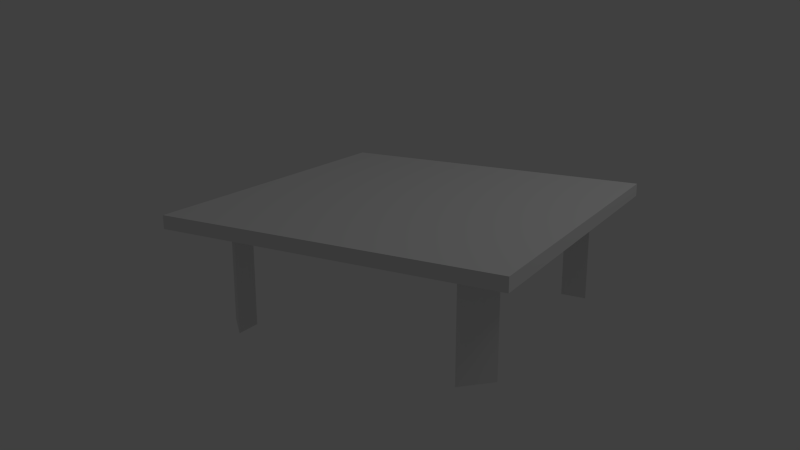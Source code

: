 # Source: coffeeTable.blend  (saved by Blender 2.64.0; exported with 4.5.12 LTS)
import bpy
from mathutils import Matrix  # noqa: F401  (used for matrix-valued properties, if any)

bpy.ops.wm.read_factory_settings(use_empty=True)
scene = bpy.context.scene
scene.name = 'Scene'

# ---- collections
col_collection_1 = bpy.data.collections.new('Collection 1'); scene.collection.children.link(col_collection_1)

# ---- materials (node trees are filled in below, after node groups)
mat_coffeetableglass = bpy.data.materials.new('coffeeTableGlass')
mat_coffeetableglass.alpha_threshold = 0.0
mat_coffeetableglass.use_transparent_shadow = False
mat_coffeetableglass.roughness = 0.5
mat_coffeetableglass.line_color = (0.0, 0.0, 0.0, 0.5)
mat_coffeetablelegs = bpy.data.materials.new('coffeeTableLegs')
mat_coffeetablelegs.alpha_threshold = 0.0
mat_coffeetablelegs.use_transparent_shadow = False
mat_coffeetablelegs.roughness = 0.5
mat_coffeetablelegs.line_color = (0.0, 0.0, 0.0, 1.0)

# ---- material node trees

# ---- world
world_world = bpy.data.worlds.new('World'); scene.world = world_world
world_world.color = (0.05088, 0.05088, 0.05088)
world_world.use_sun_shadow = False
world_world.sun_shadow_jitter_overblur = 0.0
world_world.cycles.sampling_method = 'MANUAL'
world_world.cycles.sample_map_resolution = 256

# ---- cameras
cam_camera = bpy.data.cameras.new('Camera')
cam_camera.clip_end = 100.0
cam_camera.lens = 35.0
cam_camera.sensor_width = 32.0
cam_camera.sensor_height = 18.0
cam_camera.ortho_scale = 7.314
cam_camera.dof.focus_distance = 0.0
cam_camera.dof.aperture_fstop = 128.0

# ---- lights
light_lamp = bpy.data.lights.new('Lamp', 'POINT')
light_lamp.transmission_factor = 0.0
light_lamp.cutoff_distance = 30.0
light_lamp.energy = 100.0
light_lamp.shadow_buffer_clip_start = 1.001
light_lamp.shadow_soft_size = 1.0
light_lamp.shadow_maximum_resolution = 0.006
light_lamp.use_absolute_resolution = True
light_lamp.cycles.use_multiple_importance_sampling = False

# ---- meshes
me_cube_002 = bpy.data.meshes.new('Cube.002')
me_cube_002.from_pydata([(-1.0, -1.0, -1.0), (-1.0, 1.0, -1.0), (1.0, 1.0, -1.0), (1.0, -1.0, -1.0), (-1.0, -1.0, 1.0), (-1.0, 1.0, 1.0), (1.0, 1.0, 1.0), (1.0, -1.0, 1.0)], [], [(4, 5, 1, 0), (5, 6, 2, 1), (6, 7, 3, 2), (7, 4, 0, 3), (0, 1, 2, 3), (7, 6, 5, 4)])
me_cube_002.materials.append(mat_coffeetableglass)
me_cube_002.use_remesh_preserve_volume = False
me_cube_002.use_remesh_preserve_attributes = False
me_cube_002.use_mirror_vertex_groups = False
me_cube_002.update()
me_cube_001 = bpy.data.meshes.new('Cube.001')
me_cube_001.from_pydata([(-0.6667, -0.3333, 0.05), (-0.6667, 0.6667, 0.05), (0.3333, 0.6667, 0.05), (-0.6667, -0.3333, 3.95), (-0.6667, 0.6667, 3.95), (0.3333, 0.6667, 3.95)], [], [(3, 4, 1, 0), (4, 5, 2, 1), (5, 3, 0, 2), (0, 1, 2), (3, 5, 4)])
me_cube_001.materials.append(mat_coffeetablelegs)
me_cube_001.use_remesh_preserve_volume = False
me_cube_001.use_remesh_preserve_attributes = False
me_cube_001.use_mirror_vertex_groups = False
me_cube_001.update()

# ---- objects
ob_cube_004 = bpy.data.objects.new('Cube.004', me_cube_002)
ob_cube_003 = bpy.data.objects.new('Cube.003', me_cube_001)
ob_cube_002 = bpy.data.objects.new('Cube.002', me_cube_001)
ob_cube_001 = bpy.data.objects.new('Cube.001', me_cube_001)
ob_cube = bpy.data.objects.new('Cube', me_cube_001)
ob_lamp = bpy.data.objects.new('Lamp', light_lamp)
ob_camera = bpy.data.objects.new('Camera', cam_camera)

# ---- transforms, parenting, visibility, modifiers, constraints
ob_cube_004.location = (0.0, 0.0, 0.84)
ob_cube_004.scale = (1.3, 1.3, 0.05)
ob_cube_004.lineart.crease_threshold = 0.0
ob_cube_003.location = (1.0, 1.0, 0.0)
ob_cube_003.rotation_euler = (0.0, 0.0, -4.712)
ob_cube_003.scale = (0.2, 0.2, 0.2)
ob_cube_003.lineart.crease_threshold = 0.0
ob_cube_002.location = (-1.0, 1.0, 0.0)
ob_cube_002.rotation_euler = (0.0, -0.0, -3.142)
ob_cube_002.scale = (0.2, 0.2, 0.2)
ob_cube_002.lineart.crease_threshold = 0.0
ob_cube_001.location = (-1.0, -1.0, 0.0)
ob_cube_001.rotation_euler = (0.0, -0.0, -1.571)
ob_cube_001.scale = (0.2, 0.2, 0.2)
ob_cube_001.lineart.crease_threshold = 0.0
ob_cube.location = (1.0, -1.0, 0.0)
ob_cube.scale = (0.2, 0.2, 0.2)
ob_cube.lineart.crease_threshold = 0.0
ob_lamp.location = (4.0, 1.0, 6.0)
ob_lamp.rotation_euler = (0.6503, 0.05522, 1.866)
ob_lamp.lock_rotations_4d = False
ob_lamp.empty_display_type = 'ARROWS'
ob_lamp.color = (0.0, 0.0, 0.0, 0.0)
ob_lamp.lineart.crease_threshold = 0.0
ob_camera.location = (3.057, -5.574, 2.488)
ob_camera.rotation_euler = (1.294, -1.031e-05, 0.5213)
ob_camera.lock_rotations_4d = False
ob_camera.empty_display_type = 'ARROWS'
ob_camera.color = (0.0, 0.0, 0.0, 0.0)
ob_camera.display_type = 'WIRE'
ob_camera.lineart.crease_threshold = 0.0

# ---- collection membership
col_collection_1.objects.link(ob_cube_004)
col_collection_1.objects.link(ob_cube_003)
col_collection_1.objects.link(ob_cube_002)
col_collection_1.objects.link(ob_cube_001)
col_collection_1.objects.link(ob_cube)
col_collection_1.objects.link(ob_lamp)
col_collection_1.objects.link(ob_camera)

# ---- scene / render settings (as saved in the file)
scene.camera = ob_camera
scene.frame_start = 1; scene.frame_end = 250; scene.frame_set(0)
scene.render.engine = 'BLENDER_EEVEE_NEXT'
scene.render.image_settings.color_mode = 'RGB'
scene.render.image_settings.compression = 90
scene.render.resolution_percentage = 50
scene.render.dither_intensity = 0.0
scene.render.border_max_x = 0.0
scene.render.border_max_y = 0.0304
scene.render.bake_margin = 2
scene.render.bake_bias = 0.0
scene.cycles.use_denoising = False
scene.cycles.samples = 10
scene.cycles.sampling_pattern = 'TABULATED_SOBOL'
scene.cycles.light_sampling_threshold = 0.0
scene.cycles.use_adaptive_sampling = False
scene.cycles.use_light_tree = False
scene.cycles.blur_glossy = 0.0
scene.cycles.volume_bounces = 1
scene.cycles.pixel_filter_type = 'GAUSSIAN'
scene.cycles.sample_clamp_indirect = 0.0
scene.view_settings.view_transform = 'Standard'
bpy.context.view_layer.update()
